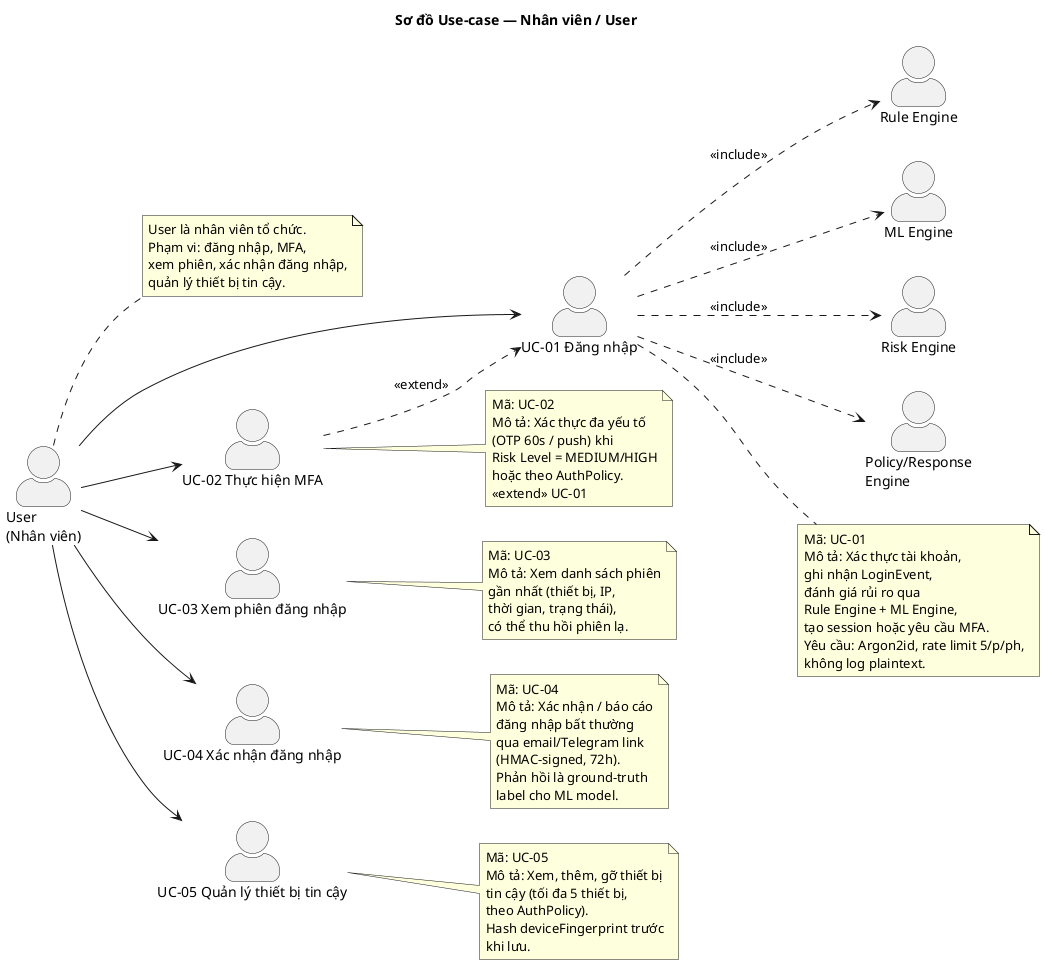

The diagram above was rendered by PlantUML. Its source (embedded in the PNG):
@startuml use-case-user
hide stereotype
skinparam actorStyle awesome
left to right direction

title **Sơ đồ Use-case — Nhân viên / User**

' ====== ACTOR ======
actor "User\n(Nhân viên)" as U

' ====== AUTO ACTORS ======
actor "Rule Engine" as RE
actor "ML Engine" as ML
actor "Risk Engine" as RSK
actor "Policy/Response\nEngine" as PE

' ====== USE CASES ======
left to right direction

note right of U
  User là nhân viên tổ chức.
  Phạm vi: đăng nhập, MFA,
  xem phiên, xác nhận đăng nhập,
  quản lý thiết bị tin cậy.
end note

' UC-01 Đăng nhập
:UC-01 Đăng nhập: as UC01
note right of UC01
  Mã: UC-01
  Mô tả: Xác thực tài khoản,
  ghi nhận LoginEvent,
  đánh giá rủi ro qua
  Rule Engine + ML Engine,
  tạo session hoặc yêu cầu MFA.
  Yêu cầu: Argon2id, rate limit 5/p/ph,
  không log plaintext.
end note

' UC-02 Thực hiện MFA
:UC-02 Thực hiện MFA: as UC02
note right of UC02
  Mã: UC-02
  Mô tả: Xác thực đa yếu tố
  (OTP 60s / push) khi
  Risk Level = MEDIUM/HIGH
  hoặc theo AuthPolicy.
  <<extend>> UC-01
end note

' UC-03 Xem phiên
:UC-03 Xem phiên đăng nhập: as UC03
note right of UC03
  Mã: UC-03
  Mô tả: Xem danh sách phiên
  gần nhất (thiết bị, IP,
  thời gian, trạng thái),
  có thể thu hồi phiên lạ.
end note

' UC-04 Xác nhận đăng nhập
:UC-04 Xác nhận đăng nhập: as UC04
note right of UC04
  Mã: UC-04
  Mô tả: Xác nhận / báo cáo
  đăng nhập bất thường
  qua email/Telegram link
  (HMAC-signed, 72h).
  Phản hồi là ground-truth
  label cho ML model.
end note

' UC-05 Thiết bị tin cậy
:UC-05 Quản lý thiết bị tin cậy: as UC05
note right of UC05
  Mã: UC-05
  Mô tả: Xem, thêm, gỡ thiết bị
  tin cậy (tối đa 5 thiết bị,
  theo AuthPolicy).
  Hash deviceFingerprint trước
  khi lưu.
end note

' ====== QUAN HỆ ======
U --> UC01
U --> UC02
U --> UC03
U --> UC04
U --> UC05

' Gắn auto actors vào UC-01
UC01 ..> RE : <<include>>
UC01 ..> ML : <<include>>
UC01 ..> RSK : <<include>>
UC01 ..> PE : <<include>>

' MFA extend login
UC02 ..> UC01 : <<extend>>

@enduml